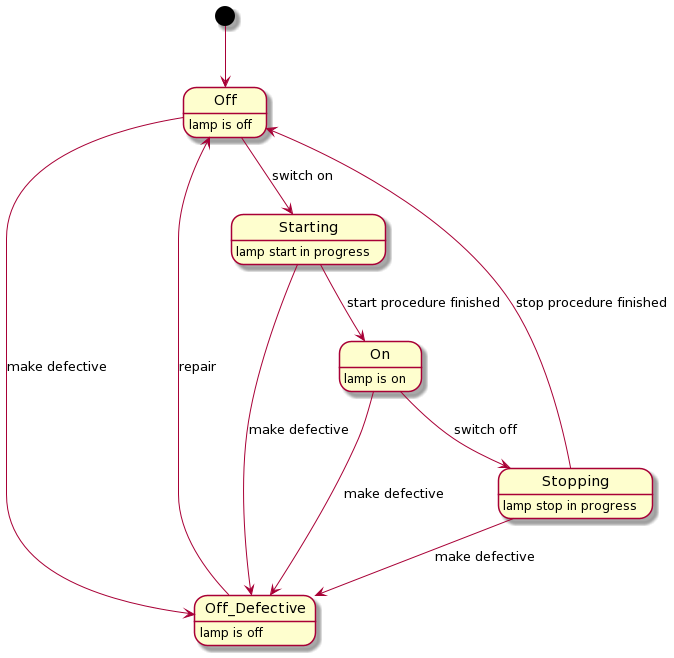

The diagram above was rendered by PlantUML. Its source (embedded in the PNG):
@startuml
Off : lamp is off
Off_Defective : lamp is off
On : lamp is on
Starting : lamp start in progress
Stopping : lamp stop in progress
[*] --> Off
Off --> Starting : switch on
Starting --> On : start procedure finished
On --> Stopping : switch off
Stopping --> Off :  stop procedure finished
On --> Off_Defective : make defective
Starting --> Off_Defective : make defective
Stopping --> Off_Defective : make defective
Off --> Off_Defective : make defective
Off_Defective --> Off : repair
@enduml